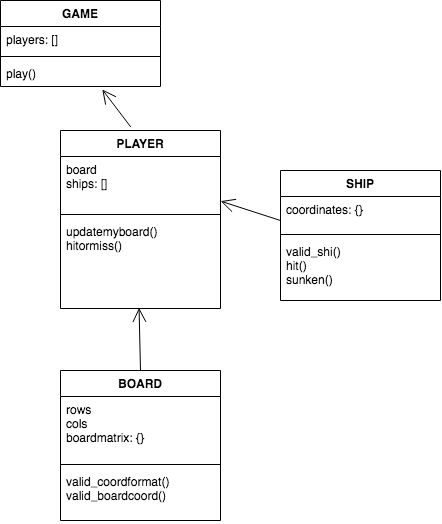

The diagram above was exported from draw.io. Its source (the exported page's mxGraphModel, read from the mxfile embedded in the PNG):
<mxGraphModel dx="709" dy="618" grid="1" gridSize="10" guides="1" tooltips="1" connect="1" arrows="1" fold="1" page="1" pageScale="1" pageWidth="850" pageHeight="1100" math="0" shadow="0">
  <root>
    <mxCell id="0" />
    <mxCell id="1" parent="0" />
    <mxCell id="Qj_qfL_xDfWn4MQFLBTh-3" value="GAME" style="swimlane;fontStyle=1;align=center;verticalAlign=top;childLayout=stackLayout;horizontal=1;startSize=26;horizontalStack=0;resizeParent=1;resizeParentMax=0;resizeLast=0;collapsible=1;marginBottom=0;" vertex="1" parent="1">
      <mxGeometry x="60" y="110" width="160" height="86" as="geometry" />
    </mxCell>
    <mxCell id="Qj_qfL_xDfWn4MQFLBTh-4" value="players: []" style="text;strokeColor=none;fillColor=none;align=left;verticalAlign=top;spacingLeft=4;spacingRight=4;overflow=hidden;rotatable=0;points=[[0,0.5],[1,0.5]];portConstraint=eastwest;" vertex="1" parent="Qj_qfL_xDfWn4MQFLBTh-3">
      <mxGeometry y="26" width="160" height="26" as="geometry" />
    </mxCell>
    <mxCell id="Qj_qfL_xDfWn4MQFLBTh-5" value="" style="line;strokeWidth=1;fillColor=none;align=left;verticalAlign=middle;spacingTop=-1;spacingLeft=3;spacingRight=3;rotatable=0;labelPosition=right;points=[];portConstraint=eastwest;" vertex="1" parent="Qj_qfL_xDfWn4MQFLBTh-3">
      <mxGeometry y="52" width="160" height="8" as="geometry" />
    </mxCell>
    <mxCell id="Qj_qfL_xDfWn4MQFLBTh-6" value="play()" style="text;strokeColor=none;fillColor=none;align=left;verticalAlign=top;spacingLeft=4;spacingRight=4;overflow=hidden;rotatable=0;points=[[0,0.5],[1,0.5]];portConstraint=eastwest;" vertex="1" parent="Qj_qfL_xDfWn4MQFLBTh-3">
      <mxGeometry y="60" width="160" height="26" as="geometry" />
    </mxCell>
    <mxCell id="Qj_qfL_xDfWn4MQFLBTh-11" value="PLAYER" style="swimlane;fontStyle=1;align=center;verticalAlign=top;childLayout=stackLayout;horizontal=1;startSize=26;horizontalStack=0;resizeParent=1;resizeParentMax=0;resizeLast=0;collapsible=1;marginBottom=0;" vertex="1" parent="1">
      <mxGeometry x="120" y="240" width="160" height="178" as="geometry" />
    </mxCell>
    <mxCell id="Qj_qfL_xDfWn4MQFLBTh-12" value="board&#10;ships: []" style="text;strokeColor=none;fillColor=none;align=left;verticalAlign=top;spacingLeft=4;spacingRight=4;overflow=hidden;rotatable=0;points=[[0,0.5],[1,0.5]];portConstraint=eastwest;" vertex="1" parent="Qj_qfL_xDfWn4MQFLBTh-11">
      <mxGeometry y="26" width="160" height="54" as="geometry" />
    </mxCell>
    <mxCell id="Qj_qfL_xDfWn4MQFLBTh-13" value="" style="line;strokeWidth=1;fillColor=none;align=left;verticalAlign=middle;spacingTop=-1;spacingLeft=3;spacingRight=3;rotatable=0;labelPosition=right;points=[];portConstraint=eastwest;" vertex="1" parent="Qj_qfL_xDfWn4MQFLBTh-11">
      <mxGeometry y="80" width="160" height="8" as="geometry" />
    </mxCell>
    <mxCell id="Qj_qfL_xDfWn4MQFLBTh-14" value="updatemyboard()&#10;hitormiss()" style="text;strokeColor=none;fillColor=none;align=left;verticalAlign=top;spacingLeft=4;spacingRight=4;overflow=hidden;rotatable=0;points=[[0,0.5],[1,0.5]];portConstraint=eastwest;" vertex="1" parent="Qj_qfL_xDfWn4MQFLBTh-11">
      <mxGeometry y="88" width="160" height="90" as="geometry" />
    </mxCell>
    <mxCell id="Qj_qfL_xDfWn4MQFLBTh-15" value="BOARD" style="swimlane;fontStyle=1;align=center;verticalAlign=top;childLayout=stackLayout;horizontal=1;startSize=26;horizontalStack=0;resizeParent=1;resizeParentMax=0;resizeLast=0;collapsible=1;marginBottom=0;" vertex="1" parent="1">
      <mxGeometry x="120" y="480" width="160" height="150" as="geometry" />
    </mxCell>
    <mxCell id="Qj_qfL_xDfWn4MQFLBTh-16" value="rows&#10;cols&#10;boardmatrix: {}" style="text;strokeColor=none;fillColor=none;align=left;verticalAlign=top;spacingLeft=4;spacingRight=4;overflow=hidden;rotatable=0;points=[[0,0.5],[1,0.5]];portConstraint=eastwest;" vertex="1" parent="Qj_qfL_xDfWn4MQFLBTh-15">
      <mxGeometry y="26" width="160" height="64" as="geometry" />
    </mxCell>
    <mxCell id="Qj_qfL_xDfWn4MQFLBTh-17" value="" style="line;strokeWidth=1;fillColor=none;align=left;verticalAlign=middle;spacingTop=-1;spacingLeft=3;spacingRight=3;rotatable=0;labelPosition=right;points=[];portConstraint=eastwest;" vertex="1" parent="Qj_qfL_xDfWn4MQFLBTh-15">
      <mxGeometry y="90" width="160" height="8" as="geometry" />
    </mxCell>
    <mxCell id="Qj_qfL_xDfWn4MQFLBTh-18" value="valid_coordformat()&#10;valid_boardcoord()" style="text;strokeColor=none;fillColor=none;align=left;verticalAlign=top;spacingLeft=4;spacingRight=4;overflow=hidden;rotatable=0;points=[[0,0.5],[1,0.5]];portConstraint=eastwest;" vertex="1" parent="Qj_qfL_xDfWn4MQFLBTh-15">
      <mxGeometry y="98" width="160" height="52" as="geometry" />
    </mxCell>
    <mxCell id="Qj_qfL_xDfWn4MQFLBTh-20" value="SHIP" style="swimlane;fontStyle=1;align=center;verticalAlign=top;childLayout=stackLayout;horizontal=1;startSize=26;horizontalStack=0;resizeParent=1;resizeParentMax=0;resizeLast=0;collapsible=1;marginBottom=0;" vertex="1" parent="1">
      <mxGeometry x="340" y="280" width="160" height="130" as="geometry" />
    </mxCell>
    <mxCell id="Qj_qfL_xDfWn4MQFLBTh-21" value="coordinates: {}" style="text;strokeColor=none;fillColor=none;align=left;verticalAlign=top;spacingLeft=4;spacingRight=4;overflow=hidden;rotatable=0;points=[[0,0.5],[1,0.5]];portConstraint=eastwest;" vertex="1" parent="Qj_qfL_xDfWn4MQFLBTh-20">
      <mxGeometry y="26" width="160" height="34" as="geometry" />
    </mxCell>
    <mxCell id="Qj_qfL_xDfWn4MQFLBTh-27" value="" style="endArrow=open;endFill=1;endSize=12;html=1;entryX=1.001;entryY=0.827;entryDx=0;entryDy=0;exitX=0.506;exitY=1.115;exitDx=0;exitDy=0;exitPerimeter=0;entryPerimeter=0;" edge="1" parent="Qj_qfL_xDfWn4MQFLBTh-20" target="Qj_qfL_xDfWn4MQFLBTh-12">
      <mxGeometry width="160" relative="1" as="geometry">
        <mxPoint y="49.999999999999886" as="sourcePoint" />
        <mxPoint x="59.039999999999964" y="91.0100000000001" as="targetPoint" />
      </mxGeometry>
    </mxCell>
    <mxCell id="Qj_qfL_xDfWn4MQFLBTh-22" value="" style="line;strokeWidth=1;fillColor=none;align=left;verticalAlign=middle;spacingTop=-1;spacingLeft=3;spacingRight=3;rotatable=0;labelPosition=right;points=[];portConstraint=eastwest;" vertex="1" parent="Qj_qfL_xDfWn4MQFLBTh-20">
      <mxGeometry y="60" width="160" height="8" as="geometry" />
    </mxCell>
    <mxCell id="Qj_qfL_xDfWn4MQFLBTh-23" value="valid_shi()&#10;hit()&#10;sunken()" style="text;strokeColor=none;fillColor=none;align=left;verticalAlign=top;spacingLeft=4;spacingRight=4;overflow=hidden;rotatable=0;points=[[0,0.5],[1,0.5]];portConstraint=eastwest;" vertex="1" parent="Qj_qfL_xDfWn4MQFLBTh-20">
      <mxGeometry y="68" width="160" height="62" as="geometry" />
    </mxCell>
    <mxCell id="Qj_qfL_xDfWn4MQFLBTh-25" value="" style="endArrow=open;endFill=1;endSize=12;html=1;entryX=0.636;entryY=1.115;entryDx=0;entryDy=0;entryPerimeter=0;exitX=0.439;exitY=-0.02;exitDx=0;exitDy=0;exitPerimeter=0;" edge="1" parent="1" source="Qj_qfL_xDfWn4MQFLBTh-11" target="Qj_qfL_xDfWn4MQFLBTh-6">
      <mxGeometry width="160" relative="1" as="geometry">
        <mxPoint x="141" y="220" as="sourcePoint" />
        <mxPoint x="320" y="217.58" as="targetPoint" />
      </mxGeometry>
    </mxCell>
    <mxCell id="Qj_qfL_xDfWn4MQFLBTh-26" value="" style="endArrow=open;endFill=1;endSize=12;html=1;entryX=0.491;entryY=0.993;entryDx=0;entryDy=0;entryPerimeter=0;exitX=0.5;exitY=0;exitDx=0;exitDy=0;" edge="1" parent="1" source="Qj_qfL_xDfWn4MQFLBTh-15" target="Qj_qfL_xDfWn4MQFLBTh-14">
      <mxGeometry width="160" relative="1" as="geometry">
        <mxPoint x="199" y="470" as="sourcePoint" />
        <mxPoint x="249.04" y="459.0100000000001" as="targetPoint" />
      </mxGeometry>
    </mxCell>
  </root>
</mxGraphModel>